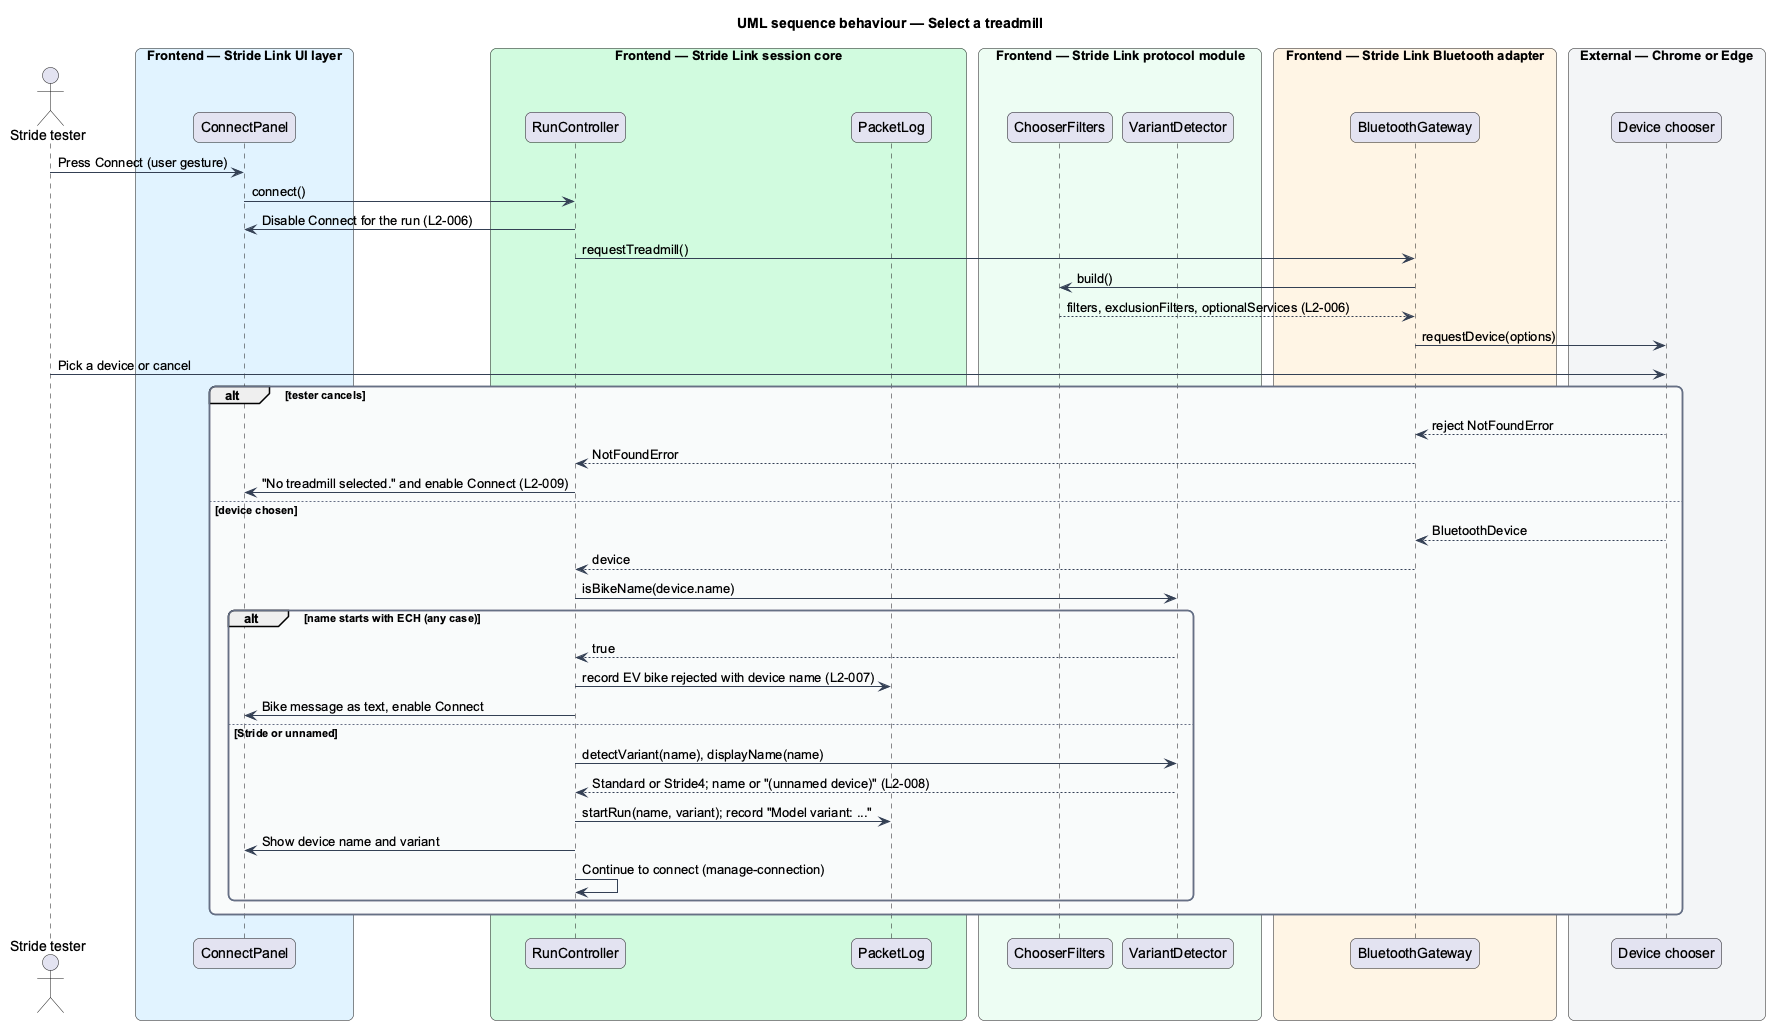

The diagram above was rendered by PlantUML. Its source (embedded in the PNG):
@startuml
title UML sequence behaviour — Select a treadmill
skinparam backgroundColor #FFFFFF
skinparam shadowing false
skinparam roundcorner 12
skinparam defaultFontName Arial
skinparam ArrowColor #344054
skinparam rectangle {
  BorderColor #344054
  FontColor #101828
}
skinparam package {
  BorderColor #667085
  FontColor #101828
  BackgroundColor #F9FAFB
}
actor "Stride tester" as actor
box "Frontend — Stride Link UI layer" #E0F2FE
  participant "ConnectPanel" as panel
end box
box "Frontend — Stride Link session core" #D1FADF
  participant "RunController" as run
  participant "PacketLog" as log
end box
box "Frontend — Stride Link protocol module" #ECFDF3
  participant "ChooserFilters" as filters
  participant "VariantDetector" as variant
end box
box "Frontend — Stride Link Bluetooth adapter" #FFF4E5
  participant "BluetoothGateway" as gateway
end box
box "External — Chrome or Edge" #F2F4F7
  participant "Device chooser" as chooser
end box
actor -> panel : Press Connect (user gesture)
panel -> run : connect()
run -> panel : Disable Connect for the run (L2-006)
run -> gateway : requestTreadmill()
gateway -> filters : build()
filters --> gateway : filters, exclusionFilters, optionalServices (L2-006)
gateway -> chooser : requestDevice(options)
actor -> chooser : Pick a device or cancel
alt tester cancels
  chooser --> gateway : reject NotFoundError
  gateway --> run : NotFoundError
  run -> panel : "No treadmill selected." and enable Connect (L2-009)
else device chosen
  chooser --> gateway : BluetoothDevice
  gateway --> run : device
  run -> variant : isBikeName(device.name)
  alt name starts with ECH (any case)
    variant --> run : true
    run -> log : record EV bike rejected with device name (L2-007)
    run -> panel : Bike message as text, enable Connect
  else Stride or unnamed
    run -> variant : detectVariant(name), displayName(name)
    variant --> run : Standard or Stride4; name or "(unnamed device)" (L2-008)
    run -> log : startRun(name, variant); record "Model variant: ..."
    run -> panel : Show device name and variant
    run -> run : Continue to connect (manage-connection)
  end
end
@enduml